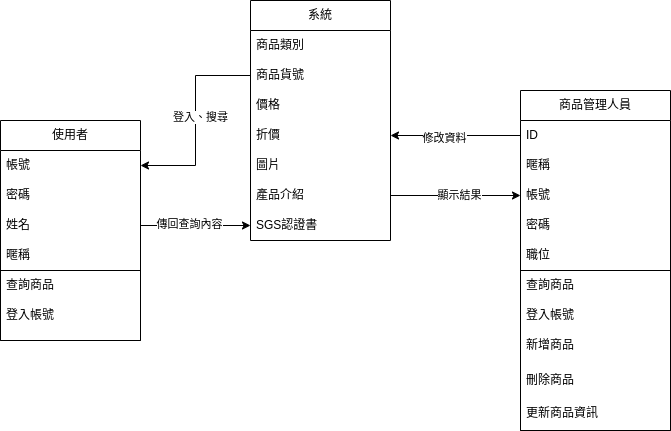

The diagram above was exported from draw.io. Its source (the exported page's mxGraphModel, read from the mxfile embedded in the PNG):
<mxGraphModel dx="619" dy="550" grid="1" gridSize="10" guides="1" tooltips="1" connect="1" arrows="1" fold="1" page="1" pageScale="1" pageWidth="827" pageHeight="1169" math="0" shadow="0">
  <root>
    <mxCell id="0" />
    <mxCell id="1" parent="0" />
    <mxCell id="LfaRlCalgJOz8KGZm9JX-1" value="使用者" style="swimlane;fontStyle=0;childLayout=stackLayout;horizontal=1;startSize=30;horizontalStack=0;resizeParent=1;resizeParentMax=0;resizeLast=0;collapsible=1;marginBottom=0;whiteSpace=wrap;html=1;" vertex="1" parent="1">
      <mxGeometry x="60" y="200" width="140" height="220" as="geometry" />
    </mxCell>
    <mxCell id="LfaRlCalgJOz8KGZm9JX-2" value="帳號&lt;span style=&quot;white-space: pre;&quot;&gt;&#09;&lt;/span&gt;" style="text;strokeColor=none;fillColor=none;align=left;verticalAlign=middle;spacingLeft=4;spacingRight=4;overflow=hidden;points=[[0,0.5],[1,0.5]];portConstraint=eastwest;rotatable=0;whiteSpace=wrap;html=1;" vertex="1" parent="LfaRlCalgJOz8KGZm9JX-1">
      <mxGeometry y="30" width="140" height="30" as="geometry" />
    </mxCell>
    <mxCell id="LfaRlCalgJOz8KGZm9JX-3" value="密碼" style="text;strokeColor=none;fillColor=none;align=left;verticalAlign=middle;spacingLeft=4;spacingRight=4;overflow=hidden;points=[[0,0.5],[1,0.5]];portConstraint=eastwest;rotatable=0;whiteSpace=wrap;html=1;" vertex="1" parent="LfaRlCalgJOz8KGZm9JX-1">
      <mxGeometry y="60" width="140" height="30" as="geometry" />
    </mxCell>
    <mxCell id="LfaRlCalgJOz8KGZm9JX-4" value="姓名" style="text;strokeColor=none;fillColor=none;align=left;verticalAlign=middle;spacingLeft=4;spacingRight=4;overflow=hidden;points=[[0,0.5],[1,0.5]];portConstraint=eastwest;rotatable=0;whiteSpace=wrap;html=1;" vertex="1" parent="LfaRlCalgJOz8KGZm9JX-1">
      <mxGeometry y="90" width="140" height="30" as="geometry" />
    </mxCell>
    <mxCell id="LfaRlCalgJOz8KGZm9JX-6" value="暱稱" style="text;strokeColor=none;fillColor=none;align=left;verticalAlign=middle;spacingLeft=4;spacingRight=4;overflow=hidden;points=[[0,0.5],[1,0.5]];portConstraint=eastwest;rotatable=0;whiteSpace=wrap;html=1;" vertex="1" parent="LfaRlCalgJOz8KGZm9JX-1">
      <mxGeometry y="120" width="140" height="30" as="geometry" />
    </mxCell>
    <mxCell id="LfaRlCalgJOz8KGZm9JX-11" value="" style="swimlane;startSize=0;" vertex="1" parent="LfaRlCalgJOz8KGZm9JX-1">
      <mxGeometry y="150" width="140" height="70" as="geometry" />
    </mxCell>
    <mxCell id="LfaRlCalgJOz8KGZm9JX-14" value="查詢商品" style="text;strokeColor=none;fillColor=none;align=left;verticalAlign=middle;spacingLeft=4;spacingRight=4;overflow=hidden;points=[[0,0.5],[1,0.5]];portConstraint=eastwest;rotatable=0;whiteSpace=wrap;html=1;" vertex="1" parent="LfaRlCalgJOz8KGZm9JX-11">
      <mxGeometry width="140" height="30" as="geometry" />
    </mxCell>
    <mxCell id="LfaRlCalgJOz8KGZm9JX-15" value="登入帳號" style="text;strokeColor=none;fillColor=none;align=left;verticalAlign=middle;spacingLeft=4;spacingRight=4;overflow=hidden;points=[[0,0.5],[1,0.5]];portConstraint=eastwest;rotatable=0;whiteSpace=wrap;html=1;" vertex="1" parent="LfaRlCalgJOz8KGZm9JX-11">
      <mxGeometry y="30" width="140" height="30" as="geometry" />
    </mxCell>
    <mxCell id="LfaRlCalgJOz8KGZm9JX-16" value="商品管理人員" style="swimlane;fontStyle=0;childLayout=stackLayout;horizontal=1;startSize=30;horizontalStack=0;resizeParent=1;resizeParentMax=0;resizeLast=0;collapsible=1;marginBottom=0;whiteSpace=wrap;html=1;" vertex="1" parent="1">
      <mxGeometry x="580" y="170" width="150" height="340" as="geometry" />
    </mxCell>
    <mxCell id="LfaRlCalgJOz8KGZm9JX-24" value="ID" style="text;strokeColor=none;fillColor=none;align=left;verticalAlign=middle;spacingLeft=4;spacingRight=4;overflow=hidden;points=[[0,0.5],[1,0.5]];portConstraint=eastwest;rotatable=0;whiteSpace=wrap;html=1;" vertex="1" parent="LfaRlCalgJOz8KGZm9JX-16">
      <mxGeometry y="30" width="150" height="30" as="geometry" />
    </mxCell>
    <mxCell id="LfaRlCalgJOz8KGZm9JX-20" value="暱稱" style="text;strokeColor=none;fillColor=none;align=left;verticalAlign=middle;spacingLeft=4;spacingRight=4;overflow=hidden;points=[[0,0.5],[1,0.5]];portConstraint=eastwest;rotatable=0;whiteSpace=wrap;html=1;" vertex="1" parent="LfaRlCalgJOz8KGZm9JX-16">
      <mxGeometry y="60" width="150" height="30" as="geometry" />
    </mxCell>
    <mxCell id="LfaRlCalgJOz8KGZm9JX-17" value="帳號&lt;span style=&quot;white-space: pre;&quot;&gt;&#09;&lt;/span&gt;" style="text;strokeColor=none;fillColor=none;align=left;verticalAlign=middle;spacingLeft=4;spacingRight=4;overflow=hidden;points=[[0,0.5],[1,0.5]];portConstraint=eastwest;rotatable=0;whiteSpace=wrap;html=1;" vertex="1" parent="LfaRlCalgJOz8KGZm9JX-16">
      <mxGeometry y="90" width="150" height="30" as="geometry" />
    </mxCell>
    <mxCell id="LfaRlCalgJOz8KGZm9JX-18" value="密碼" style="text;strokeColor=none;fillColor=none;align=left;verticalAlign=middle;spacingLeft=4;spacingRight=4;overflow=hidden;points=[[0,0.5],[1,0.5]];portConstraint=eastwest;rotatable=0;whiteSpace=wrap;html=1;" vertex="1" parent="LfaRlCalgJOz8KGZm9JX-16">
      <mxGeometry y="120" width="150" height="30" as="geometry" />
    </mxCell>
    <mxCell id="LfaRlCalgJOz8KGZm9JX-19" value="職位" style="text;strokeColor=none;fillColor=none;align=left;verticalAlign=middle;spacingLeft=4;spacingRight=4;overflow=hidden;points=[[0,0.5],[1,0.5]];portConstraint=eastwest;rotatable=0;whiteSpace=wrap;html=1;" vertex="1" parent="LfaRlCalgJOz8KGZm9JX-16">
      <mxGeometry y="150" width="150" height="30" as="geometry" />
    </mxCell>
    <mxCell id="LfaRlCalgJOz8KGZm9JX-21" value="" style="swimlane;startSize=0;" vertex="1" parent="LfaRlCalgJOz8KGZm9JX-16">
      <mxGeometry y="180" width="150" height="160" as="geometry" />
    </mxCell>
    <mxCell id="LfaRlCalgJOz8KGZm9JX-22" value="查詢商品" style="text;strokeColor=none;fillColor=none;align=left;verticalAlign=middle;spacingLeft=4;spacingRight=4;overflow=hidden;points=[[0,0.5],[1,0.5]];portConstraint=eastwest;rotatable=0;whiteSpace=wrap;html=1;" vertex="1" parent="LfaRlCalgJOz8KGZm9JX-21">
      <mxGeometry width="140" height="30" as="geometry" />
    </mxCell>
    <mxCell id="LfaRlCalgJOz8KGZm9JX-23" value="登入帳號" style="text;strokeColor=none;fillColor=none;align=left;verticalAlign=middle;spacingLeft=4;spacingRight=4;overflow=hidden;points=[[0,0.5],[1,0.5]];portConstraint=eastwest;rotatable=0;whiteSpace=wrap;html=1;" vertex="1" parent="LfaRlCalgJOz8KGZm9JX-21">
      <mxGeometry y="30" width="140" height="30" as="geometry" />
    </mxCell>
    <mxCell id="LfaRlCalgJOz8KGZm9JX-25" value="新增商品" style="text;strokeColor=none;fillColor=none;align=left;verticalAlign=middle;spacingLeft=4;spacingRight=4;overflow=hidden;points=[[0,0.5],[1,0.5]];portConstraint=eastwest;rotatable=0;whiteSpace=wrap;html=1;" vertex="1" parent="LfaRlCalgJOz8KGZm9JX-21">
      <mxGeometry y="60" width="140" height="30" as="geometry" />
    </mxCell>
    <mxCell id="LfaRlCalgJOz8KGZm9JX-29" value="刪除商品" style="text;strokeColor=none;fillColor=none;align=left;verticalAlign=middle;spacingLeft=4;spacingRight=4;overflow=hidden;points=[[0,0.5],[1,0.5]];portConstraint=eastwest;rotatable=0;whiteSpace=wrap;html=1;" vertex="1" parent="LfaRlCalgJOz8KGZm9JX-21">
      <mxGeometry y="95" width="140" height="30" as="geometry" />
    </mxCell>
    <mxCell id="LfaRlCalgJOz8KGZm9JX-28" value="更新商品資訊" style="text;strokeColor=none;fillColor=none;align=left;verticalAlign=middle;spacingLeft=4;spacingRight=4;overflow=hidden;points=[[0,0.5],[1,0.5]];portConstraint=eastwest;rotatable=0;whiteSpace=wrap;html=1;" vertex="1" parent="LfaRlCalgJOz8KGZm9JX-21">
      <mxGeometry y="128" width="140" height="30" as="geometry" />
    </mxCell>
    <mxCell id="LfaRlCalgJOz8KGZm9JX-30" value="系統" style="swimlane;fontStyle=0;childLayout=stackLayout;horizontal=1;startSize=30;horizontalStack=0;resizeParent=1;resizeParentMax=0;resizeLast=0;collapsible=1;marginBottom=0;whiteSpace=wrap;html=1;" vertex="1" parent="1">
      <mxGeometry x="310" y="80" width="140" height="240" as="geometry" />
    </mxCell>
    <mxCell id="LfaRlCalgJOz8KGZm9JX-31" value="商品類別" style="text;strokeColor=none;fillColor=none;align=left;verticalAlign=middle;spacingLeft=4;spacingRight=4;overflow=hidden;points=[[0,0.5],[1,0.5]];portConstraint=eastwest;rotatable=0;whiteSpace=wrap;html=1;" vertex="1" parent="LfaRlCalgJOz8KGZm9JX-30">
      <mxGeometry y="30" width="140" height="30" as="geometry" />
    </mxCell>
    <mxCell id="LfaRlCalgJOz8KGZm9JX-32" value="商品貨號&amp;nbsp;" style="text;strokeColor=none;fillColor=none;align=left;verticalAlign=middle;spacingLeft=4;spacingRight=4;overflow=hidden;points=[[0,0.5],[1,0.5]];portConstraint=eastwest;rotatable=0;whiteSpace=wrap;html=1;" vertex="1" parent="LfaRlCalgJOz8KGZm9JX-30">
      <mxGeometry y="60" width="140" height="30" as="geometry" />
    </mxCell>
    <mxCell id="LfaRlCalgJOz8KGZm9JX-39" value="價格" style="text;strokeColor=none;fillColor=none;align=left;verticalAlign=middle;spacingLeft=4;spacingRight=4;overflow=hidden;points=[[0,0.5],[1,0.5]];portConstraint=eastwest;rotatable=0;whiteSpace=wrap;html=1;" vertex="1" parent="LfaRlCalgJOz8KGZm9JX-30">
      <mxGeometry y="90" width="140" height="30" as="geometry" />
    </mxCell>
    <mxCell id="LfaRlCalgJOz8KGZm9JX-33" value="折價" style="text;strokeColor=none;fillColor=none;align=left;verticalAlign=middle;spacingLeft=4;spacingRight=4;overflow=hidden;points=[[0,0.5],[1,0.5]];portConstraint=eastwest;rotatable=0;whiteSpace=wrap;html=1;" vertex="1" parent="LfaRlCalgJOz8KGZm9JX-30">
      <mxGeometry y="120" width="140" height="30" as="geometry" />
    </mxCell>
    <mxCell id="LfaRlCalgJOz8KGZm9JX-40" value="圖片" style="text;strokeColor=none;fillColor=none;align=left;verticalAlign=middle;spacingLeft=4;spacingRight=4;overflow=hidden;points=[[0,0.5],[1,0.5]];portConstraint=eastwest;rotatable=0;whiteSpace=wrap;html=1;" vertex="1" parent="LfaRlCalgJOz8KGZm9JX-30">
      <mxGeometry y="150" width="140" height="30" as="geometry" />
    </mxCell>
    <mxCell id="LfaRlCalgJOz8KGZm9JX-41" value="產品介紹" style="text;strokeColor=none;fillColor=none;align=left;verticalAlign=middle;spacingLeft=4;spacingRight=4;overflow=hidden;points=[[0,0.5],[1,0.5]];portConstraint=eastwest;rotatable=0;whiteSpace=wrap;html=1;" vertex="1" parent="LfaRlCalgJOz8KGZm9JX-30">
      <mxGeometry y="180" width="140" height="30" as="geometry" />
    </mxCell>
    <mxCell id="LfaRlCalgJOz8KGZm9JX-42" value="SGS認證書" style="text;strokeColor=none;fillColor=none;align=left;verticalAlign=middle;spacingLeft=4;spacingRight=4;overflow=hidden;points=[[0,0.5],[1,0.5]];portConstraint=eastwest;rotatable=0;whiteSpace=wrap;html=1;" vertex="1" parent="LfaRlCalgJOz8KGZm9JX-30">
      <mxGeometry y="210" width="140" height="30" as="geometry" />
    </mxCell>
    <mxCell id="LfaRlCalgJOz8KGZm9JX-38" value="" style="edgeStyle=orthogonalEdgeStyle;rounded=0;orthogonalLoop=1;jettySize=auto;html=1;" edge="1" parent="1" source="LfaRlCalgJOz8KGZm9JX-32" target="LfaRlCalgJOz8KGZm9JX-2">
      <mxGeometry relative="1" as="geometry" />
    </mxCell>
    <mxCell id="LfaRlCalgJOz8KGZm9JX-43" value="登入、搜尋" style="edgeLabel;html=1;align=center;verticalAlign=middle;resizable=0;points=[];" vertex="1" connectable="0" parent="LfaRlCalgJOz8KGZm9JX-38">
      <mxGeometry x="-0.04" y="4" relative="1" as="geometry">
        <mxPoint as="offset" />
      </mxGeometry>
    </mxCell>
    <mxCell id="LfaRlCalgJOz8KGZm9JX-44" value="" style="edgeStyle=orthogonalEdgeStyle;rounded=0;orthogonalLoop=1;jettySize=auto;html=1;" edge="1" parent="1" source="LfaRlCalgJOz8KGZm9JX-4" target="LfaRlCalgJOz8KGZm9JX-42">
      <mxGeometry relative="1" as="geometry" />
    </mxCell>
    <mxCell id="LfaRlCalgJOz8KGZm9JX-49" value="傳回查詢內容" style="edgeLabel;html=1;align=center;verticalAlign=middle;resizable=0;points=[];" vertex="1" connectable="0" parent="LfaRlCalgJOz8KGZm9JX-44">
      <mxGeometry x="-0.132" y="2" relative="1" as="geometry">
        <mxPoint as="offset" />
      </mxGeometry>
    </mxCell>
    <mxCell id="LfaRlCalgJOz8KGZm9JX-45" style="edgeStyle=orthogonalEdgeStyle;rounded=0;orthogonalLoop=1;jettySize=auto;html=1;exitX=0;exitY=0.5;exitDx=0;exitDy=0;entryX=1;entryY=0.5;entryDx=0;entryDy=0;" edge="1" parent="1" source="LfaRlCalgJOz8KGZm9JX-24" target="LfaRlCalgJOz8KGZm9JX-33">
      <mxGeometry relative="1" as="geometry" />
    </mxCell>
    <mxCell id="LfaRlCalgJOz8KGZm9JX-46" value="修改資料" style="edgeLabel;html=1;align=center;verticalAlign=middle;resizable=0;points=[];" vertex="1" connectable="0" parent="LfaRlCalgJOz8KGZm9JX-45">
      <mxGeometry x="0.19" y="2" relative="1" as="geometry">
        <mxPoint as="offset" />
      </mxGeometry>
    </mxCell>
    <mxCell id="LfaRlCalgJOz8KGZm9JX-47" style="edgeStyle=orthogonalEdgeStyle;rounded=0;orthogonalLoop=1;jettySize=auto;html=1;exitX=1;exitY=0.5;exitDx=0;exitDy=0;" edge="1" parent="1" source="LfaRlCalgJOz8KGZm9JX-41" target="LfaRlCalgJOz8KGZm9JX-17">
      <mxGeometry relative="1" as="geometry" />
    </mxCell>
    <mxCell id="LfaRlCalgJOz8KGZm9JX-48" value="顯示結果" style="edgeLabel;html=1;align=center;verticalAlign=middle;resizable=0;points=[];" vertex="1" connectable="0" parent="LfaRlCalgJOz8KGZm9JX-47">
      <mxGeometry x="0.0421" y="1" relative="1" as="geometry">
        <mxPoint as="offset" />
      </mxGeometry>
    </mxCell>
  </root>
</mxGraphModel>